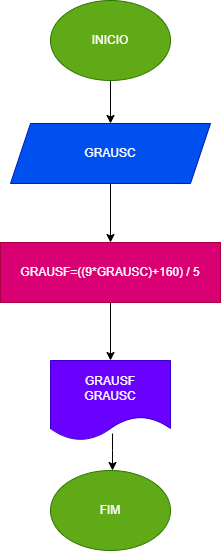

The diagram above was exported from draw.io. Its source (the exported page's mxGraphModel, read from the mxfile embedded in the PNG):
<mxGraphModel dx="880" dy="476" grid="1" gridSize="10" guides="1" tooltips="1" connect="1" arrows="1" fold="1" page="1" pageScale="1" pageWidth="827" pageHeight="1169" math="0" shadow="0">
  <root>
    <mxCell id="0" />
    <mxCell id="1" parent="0" />
    <mxCell id="jU-ct-r87CbqW964kUue-4" value="" style="edgeStyle=orthogonalEdgeStyle;rounded=0;orthogonalLoop=1;jettySize=auto;html=1;" edge="1" parent="1" source="jU-ct-r87CbqW964kUue-2" target="jU-ct-r87CbqW964kUue-3">
      <mxGeometry relative="1" as="geometry" />
    </mxCell>
    <mxCell id="jU-ct-r87CbqW964kUue-2" value="&lt;font style=&quot;vertical-align: inherit;&quot;&gt;&lt;font style=&quot;vertical-align: inherit;&quot;&gt;INICIO&lt;/font&gt;&lt;/font&gt;" style="ellipse;whiteSpace=wrap;html=1;fillColor=#60a917;fontColor=#ffffff;strokeColor=#2D7600;" vertex="1" parent="1">
      <mxGeometry x="340" y="50" width="120" height="80" as="geometry" />
    </mxCell>
    <mxCell id="jU-ct-r87CbqW964kUue-7" value="" style="edgeStyle=orthogonalEdgeStyle;rounded=0;orthogonalLoop=1;jettySize=auto;html=1;" edge="1" parent="1" source="jU-ct-r87CbqW964kUue-3" target="jU-ct-r87CbqW964kUue-6">
      <mxGeometry relative="1" as="geometry" />
    </mxCell>
    <mxCell id="jU-ct-r87CbqW964kUue-3" value="&lt;font style=&quot;vertical-align: inherit;&quot;&gt;&lt;font style=&quot;vertical-align: inherit;&quot;&gt;GRAUSC&lt;/font&gt;&lt;/font&gt;" style="shape=parallelogram;perimeter=parallelogramPerimeter;whiteSpace=wrap;html=1;fixedSize=1;fillColor=#0050ef;strokeColor=#001DBC;fontColor=#ffffff;" vertex="1" parent="1">
      <mxGeometry x="300" y="173" width="200" height="60" as="geometry" />
    </mxCell>
    <mxCell id="jU-ct-r87CbqW964kUue-9" value="" style="edgeStyle=orthogonalEdgeStyle;rounded=0;orthogonalLoop=1;jettySize=auto;html=1;" edge="1" parent="1" source="jU-ct-r87CbqW964kUue-6" target="jU-ct-r87CbqW964kUue-8">
      <mxGeometry relative="1" as="geometry" />
    </mxCell>
    <mxCell id="jU-ct-r87CbqW964kUue-6" value="&lt;font style=&quot;vertical-align: inherit;&quot;&gt;&lt;font style=&quot;vertical-align: inherit;&quot;&gt;&lt;font style=&quot;vertical-align: inherit;&quot;&gt;&lt;font style=&quot;vertical-align: inherit;&quot;&gt;GRAUSF=((9*GRAUSC)+160) / 5&lt;/font&gt;&lt;/font&gt;&lt;/font&gt;&lt;/font&gt;" style="whiteSpace=wrap;html=1;fillColor=#d80073;strokeColor=#A50040;fontColor=#ffffff;" vertex="1" parent="1">
      <mxGeometry x="290" y="292" width="220" height="60" as="geometry" />
    </mxCell>
    <mxCell id="jU-ct-r87CbqW964kUue-8" value="&lt;font style=&quot;vertical-align: inherit;&quot;&gt;&lt;font style=&quot;vertical-align: inherit;&quot;&gt;GRAUSF&lt;br&gt;GRAUSC&lt;br&gt;&lt;/font&gt;&lt;/font&gt;" style="shape=document;whiteSpace=wrap;html=1;boundedLbl=1;fillColor=#6a00ff;strokeColor=#3700CC;fontColor=#ffffff;" vertex="1" parent="1">
      <mxGeometry x="340" y="410" width="120" height="80" as="geometry" />
    </mxCell>
    <mxCell id="jU-ct-r87CbqW964kUue-10" value="FIM" style="ellipse;whiteSpace=wrap;html=1;fillColor=#60a917;fontColor=#ffffff;strokeColor=#2D7600;" vertex="1" parent="1">
      <mxGeometry x="340" y="520" width="120" height="80" as="geometry" />
    </mxCell>
    <mxCell id="jU-ct-r87CbqW964kUue-12" value="" style="edgeStyle=none;orthogonalLoop=1;jettySize=auto;html=1;rounded=0;exitX=0.517;exitY=0.913;exitDx=0;exitDy=0;exitPerimeter=0;" edge="1" parent="1" source="jU-ct-r87CbqW964kUue-8">
      <mxGeometry width="100" relative="1" as="geometry">
        <mxPoint x="370" y="500" as="sourcePoint" />
        <mxPoint x="402" y="520" as="targetPoint" />
        <Array as="points">
          <mxPoint x="402" y="500" />
        </Array>
      </mxGeometry>
    </mxCell>
  </root>
</mxGraphModel>